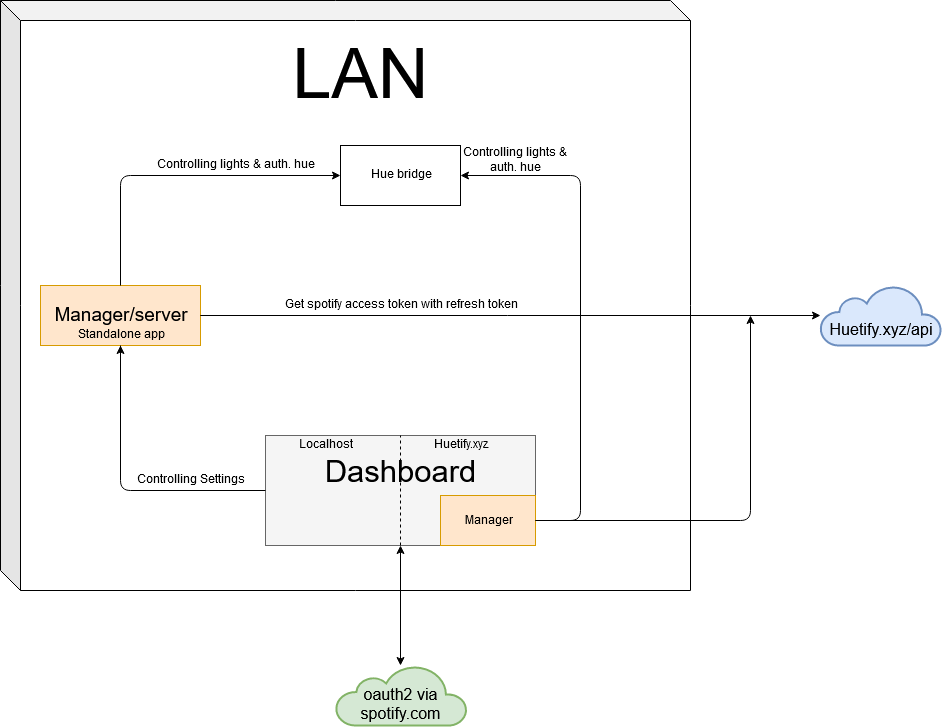

The diagram above was exported from draw.io. Its source (the exported page's mxGraphModel, read from the mxfile embedded in the PNG):
<mxGraphModel dx="1408" dy="1946" grid="1" gridSize="10" guides="1" tooltips="1" connect="1" arrows="1" fold="1" page="1" pageScale="1" pageWidth="827" pageHeight="1169" math="0" shadow="0">
  <root>
    <mxCell id="0" />
    <mxCell id="1" parent="0" />
    <mxCell id="Ej318JAHD0Efly0s6d3M-44" value="" style="html=1;verticalLabelPosition=bottom;align=center;labelBackgroundColor=#ffffff;verticalAlign=top;strokeWidth=2;strokeColor=#6c8ebf;fillColor=#dae8fc;shadow=0;dashed=0;shape=mxgraph.ios7.icons.cloud;" parent="1" vertex="1">
      <mxGeometry x="820" y="250" width="121" height="60" as="geometry" />
    </mxCell>
    <mxCell id="Ej318JAHD0Efly0s6d3M-22" value="&lt;font style=&quot;font-size: 16px&quot;&gt;Huetify.xyz/api&lt;/font&gt;" style="text;html=1;strokeColor=none;fillColor=none;align=center;verticalAlign=middle;whiteSpace=wrap;rounded=0;" parent="1" vertex="1">
      <mxGeometry x="828" y="280" width="105" height="30" as="geometry" />
    </mxCell>
    <mxCell id="Ej318JAHD0Efly0s6d3M-45" value="" style="html=1;verticalLabelPosition=bottom;align=center;labelBackgroundColor=#ffffff;verticalAlign=top;strokeWidth=2;strokeColor=#82b366;fillColor=#d5e8d4;shadow=0;dashed=0;shape=mxgraph.ios7.icons.cloud;" parent="1" vertex="1">
      <mxGeometry x="335.5" y="630" width="131" height="60" as="geometry" />
    </mxCell>
    <mxCell id="Ej318JAHD0Efly0s6d3M-41" value="" style="shape=cube;whiteSpace=wrap;html=1;boundedLbl=1;backgroundOutline=1;darkOpacity=0.05;darkOpacity2=0.1;" parent="1" vertex="1">
      <mxGeometry y="-35" width="690" height="590" as="geometry" />
    </mxCell>
    <mxCell id="Ej318JAHD0Efly0s6d3M-1" value="" style="rounded=0;whiteSpace=wrap;html=1;" parent="1" vertex="1">
      <mxGeometry x="340" y="110" width="120" height="60" as="geometry" />
    </mxCell>
    <mxCell id="Ej318JAHD0Efly0s6d3M-3" value="&lt;font style=&quot;font-size: 19px&quot;&gt;Manager/server&lt;/font&gt;" style="rounded=0;whiteSpace=wrap;html=1;fillColor=#ffe6cc;strokeColor=#d79b00;" parent="1" vertex="1">
      <mxGeometry x="40" y="250" width="160" height="60" as="geometry" />
    </mxCell>
    <mxCell id="Ej318JAHD0Efly0s6d3M-5" value="" style="rounded=0;whiteSpace=wrap;html=1;fillColor=#f5f5f5;strokeColor=#666666;fontColor=#333333;" parent="1" vertex="1">
      <mxGeometry x="265" y="400" width="270" height="110" as="geometry" />
    </mxCell>
    <mxCell id="Ej318JAHD0Efly0s6d3M-6" value="" style="endArrow=none;dashed=1;html=1;entryX=0.5;entryY=0;entryDx=0;entryDy=0;exitX=0.5;exitY=1;exitDx=0;exitDy=0;" parent="1" source="Ej318JAHD0Efly0s6d3M-5" target="Ej318JAHD0Efly0s6d3M-5" edge="1">
      <mxGeometry width="50" height="50" relative="1" as="geometry">
        <mxPoint x="400" y="520" as="sourcePoint" />
        <mxPoint x="100" y="530" as="targetPoint" />
      </mxGeometry>
    </mxCell>
    <mxCell id="Ej318JAHD0Efly0s6d3M-10" value="&lt;font style=&quot;font-size: 31px&quot;&gt;Dashboard&lt;/font&gt;" style="text;html=1;strokeColor=none;fillColor=none;align=center;verticalAlign=middle;whiteSpace=wrap;rounded=0;" parent="1" vertex="1">
      <mxGeometry x="325" y="410" width="150" height="55" as="geometry" />
    </mxCell>
    <mxCell id="Ej318JAHD0Efly0s6d3M-11" value="&lt;div&gt;Localhost&lt;/div&gt;" style="text;html=1;strokeColor=none;fillColor=none;align=center;verticalAlign=middle;whiteSpace=wrap;rounded=0;" parent="1" vertex="1">
      <mxGeometry x="305" y="400" width="40" height="20" as="geometry" />
    </mxCell>
    <mxCell id="Ej318JAHD0Efly0s6d3M-12" value="&lt;div&gt;Huetify.xyz&lt;/div&gt;" style="text;html=1;strokeColor=none;fillColor=none;align=center;verticalAlign=middle;whiteSpace=wrap;rounded=0;" parent="1" vertex="1">
      <mxGeometry x="440" y="400" width="40" height="20" as="geometry" />
    </mxCell>
    <mxCell id="Ej318JAHD0Efly0s6d3M-13" value="" style="rounded=0;whiteSpace=wrap;html=1;fillColor=#ffe6cc;strokeColor=#d79b00;" parent="1" vertex="1">
      <mxGeometry x="440" y="460" width="95" height="50" as="geometry" />
    </mxCell>
    <mxCell id="Ej318JAHD0Efly0s6d3M-14" value="&lt;br&gt;&lt;div&gt;Manager&lt;/div&gt;&lt;div&gt;&lt;br&gt;&lt;/div&gt;" style="text;html=1;strokeColor=none;fillColor=none;align=center;verticalAlign=middle;whiteSpace=wrap;rounded=0;" parent="1" vertex="1">
      <mxGeometry x="467.5" y="475" width="40" height="20" as="geometry" />
    </mxCell>
    <mxCell id="Ej318JAHD0Efly0s6d3M-16" value="" style="endArrow=none;html=1;entryX=0;entryY=0.5;entryDx=0;entryDy=0;exitX=0.5;exitY=1;exitDx=0;exitDy=0;" parent="1" source="Ej318JAHD0Efly0s6d3M-3" target="Ej318JAHD0Efly0s6d3M-5" edge="1">
      <mxGeometry width="50" height="50" relative="1" as="geometry">
        <mxPoint x="40" y="580" as="sourcePoint" />
        <mxPoint x="90" y="530" as="targetPoint" />
        <Array as="points">
          <mxPoint x="120" y="455" />
        </Array>
      </mxGeometry>
    </mxCell>
    <mxCell id="Ej318JAHD0Efly0s6d3M-17" value="Controlling Settings" style="text;html=1;strokeColor=none;fillColor=none;align=center;verticalAlign=middle;whiteSpace=wrap;rounded=0;" parent="1" vertex="1">
      <mxGeometry x="130" y="435" width="120" height="20" as="geometry" />
    </mxCell>
    <mxCell id="Ej318JAHD0Efly0s6d3M-19" value="Get spotify access token with refresh token" style="text;html=1;strokeColor=none;fillColor=none;align=center;verticalAlign=middle;whiteSpace=wrap;rounded=0;" parent="1" vertex="1">
      <mxGeometry x="256" y="260" width="288" height="20" as="geometry" />
    </mxCell>
    <mxCell id="Ej318JAHD0Efly0s6d3M-20" value="" style="endArrow=none;html=1;exitX=1;exitY=0.5;exitDx=0;exitDy=0;" parent="1" source="Ej318JAHD0Efly0s6d3M-3" edge="1">
      <mxGeometry width="50" height="50" relative="1" as="geometry">
        <mxPoint x="40" y="580" as="sourcePoint" />
        <mxPoint x="410" y="280" as="targetPoint" />
      </mxGeometry>
    </mxCell>
    <mxCell id="Ej318JAHD0Efly0s6d3M-21" value="" style="endArrow=classic;html=1;entryX=0;entryY=0.5;entryDx=0;entryDy=0;exitX=1;exitY=0.5;exitDx=0;exitDy=0;" parent="1" source="Ej318JAHD0Efly0s6d3M-3" edge="1">
      <mxGeometry width="50" height="50" relative="1" as="geometry">
        <mxPoint x="40" y="580" as="sourcePoint" />
        <mxPoint x="820" y="280" as="targetPoint" />
      </mxGeometry>
    </mxCell>
    <mxCell id="Ej318JAHD0Efly0s6d3M-23" value="" style="endArrow=classic;html=1;entryX=0.5;entryY=1;entryDx=0;entryDy=0;" parent="1" target="Ej318JAHD0Efly0s6d3M-3" edge="1">
      <mxGeometry width="50" height="50" relative="1" as="geometry">
        <mxPoint x="120" y="430" as="sourcePoint" />
        <mxPoint x="140" y="320" as="targetPoint" />
      </mxGeometry>
    </mxCell>
    <mxCell id="Ej318JAHD0Efly0s6d3M-24" value="Hue bridge" style="text;html=1;strokeColor=none;fillColor=none;align=center;verticalAlign=middle;whiteSpace=wrap;rounded=0;" parent="1" vertex="1">
      <mxGeometry x="360" y="130" width="80" height="20" as="geometry" />
    </mxCell>
    <mxCell id="Ej318JAHD0Efly0s6d3M-25" value="" style="endArrow=classic;html=1;entryX=0;entryY=0.5;entryDx=0;entryDy=0;exitX=0.5;exitY=0;exitDx=0;exitDy=0;" parent="1" source="Ej318JAHD0Efly0s6d3M-3" target="Ej318JAHD0Efly0s6d3M-1" edge="1">
      <mxGeometry width="50" height="50" relative="1" as="geometry">
        <mxPoint x="40" y="580" as="sourcePoint" />
        <mxPoint x="90" y="530" as="targetPoint" />
        <Array as="points">
          <mxPoint x="120" y="140" />
        </Array>
      </mxGeometry>
    </mxCell>
    <mxCell id="Ej318JAHD0Efly0s6d3M-26" value="Controlling lights &amp;amp; auth. hue" style="text;html=1;strokeColor=none;fillColor=none;align=center;verticalAlign=middle;whiteSpace=wrap;rounded=0;" parent="1" vertex="1">
      <mxGeometry x="145" y="120" width="180" height="20" as="geometry" />
    </mxCell>
    <mxCell id="Ej318JAHD0Efly0s6d3M-27" value="" style="endArrow=classic;html=1;entryX=1;entryY=0.5;entryDx=0;entryDy=0;exitX=1;exitY=0.5;exitDx=0;exitDy=0;" parent="1" source="Ej318JAHD0Efly0s6d3M-13" target="Ej318JAHD0Efly0s6d3M-1" edge="1">
      <mxGeometry width="50" height="50" relative="1" as="geometry">
        <mxPoint x="535" y="480" as="sourcePoint" />
        <mxPoint x="459.8599999999999" y="135.32000000000005" as="targetPoint" />
        <Array as="points">
          <mxPoint x="580" y="485" />
          <mxPoint x="580" y="140" />
        </Array>
      </mxGeometry>
    </mxCell>
    <mxCell id="Ej318JAHD0Efly0s6d3M-28" value="&lt;div&gt;Controlling lights &amp;amp; auth. hue&lt;/div&gt;" style="text;html=1;strokeColor=none;fillColor=none;align=center;verticalAlign=middle;whiteSpace=wrap;rounded=0;" parent="1" vertex="1">
      <mxGeometry x="460" y="110" width="110" height="30" as="geometry" />
    </mxCell>
    <mxCell id="Ej318JAHD0Efly0s6d3M-34" value="" style="endArrow=classic;html=1;exitX=1;exitY=0.5;exitDx=0;exitDy=0;" parent="1" source="Ej318JAHD0Efly0s6d3M-13" edge="1">
      <mxGeometry width="50" height="50" relative="1" as="geometry">
        <mxPoint x="590" y="500" as="sourcePoint" />
        <mxPoint x="750" y="280" as="targetPoint" />
        <Array as="points">
          <mxPoint x="750" y="485" />
        </Array>
      </mxGeometry>
    </mxCell>
    <mxCell id="Ej318JAHD0Efly0s6d3M-37" value="&lt;font style=&quot;font-size: 16px&quot;&gt;oauth2 via spotify.com&lt;/font&gt;" style="text;html=1;strokeColor=none;fillColor=none;align=center;verticalAlign=middle;whiteSpace=wrap;rounded=0;" parent="1" vertex="1">
      <mxGeometry x="360" y="650" width="80" height="40" as="geometry" />
    </mxCell>
    <mxCell id="Ej318JAHD0Efly0s6d3M-38" value="" style="endArrow=classic;startArrow=classic;html=1;exitX=0.5;exitY=0;exitDx=0;exitDy=0;" parent="1" edge="1">
      <mxGeometry width="50" height="50" relative="1" as="geometry">
        <mxPoint x="400" y="629.9999999999995" as="sourcePoint" />
        <mxPoint x="400" y="510" as="targetPoint" />
      </mxGeometry>
    </mxCell>
    <mxCell id="Ej318JAHD0Efly0s6d3M-39" value="Standalone app" style="text;html=1;strokeColor=none;fillColor=none;align=center;verticalAlign=middle;whiteSpace=wrap;rounded=0;" parent="1" vertex="1">
      <mxGeometry x="70" y="290" width="100" height="20" as="geometry" />
    </mxCell>
    <mxCell id="Ej318JAHD0Efly0s6d3M-43" value="&lt;font style=&quot;font-size: 70px&quot;&gt;LAN&lt;/font&gt;" style="text;html=1;strokeColor=none;fillColor=none;align=center;verticalAlign=middle;whiteSpace=wrap;rounded=0;" parent="1" vertex="1">
      <mxGeometry x="272.5" width="175" height="80" as="geometry" />
    </mxCell>
  </root>
</mxGraphModel>